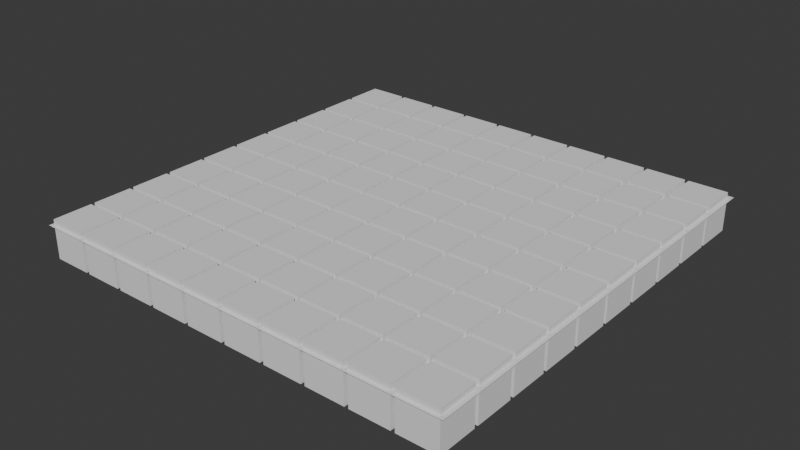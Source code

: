 # Source: tutorial_ground_1.blend  (saved by Blender 4.4.30; exported with 4.5.12 LTS)
import bpy
from mathutils import Matrix  # noqa: F401  (used for matrix-valued properties, if any)

bpy.ops.wm.read_factory_settings(use_empty=True)
scene = bpy.context.scene
scene.name = 'Scene'

# ---- collections
col_collection = bpy.data.collections.new('Collection'); scene.collection.children.link(col_collection)

# ---- world
world_world = bpy.data.worlds.new('World'); scene.world = world_world
world_world.use_nodes = True; world_world.node_tree.nodes.clear()
_N = world_world.node_tree.nodes; _L = world_world.node_tree.links
n0 = _N.new('ShaderNodeOutputWorld'); n0.name = 'World Output'; n0.location = (300, 300)
n1 = _N.new('ShaderNodeBackground'); n1.name = 'Background'; n1.location = (10, 300)
n1.inputs[0].default_value = (0.05088, 0.05088, 0.05088, 1.0)
_L.new(n1.outputs[0], n0.inputs[0])
n0.is_active_output = True
world_world.color = (0.05088, 0.05088, 0.05088)
world_world.sun_shadow_jitter_overblur = 0.0

# ---- meshes
me_x = bpy.data.meshes.new('平面')
me_x.from_pydata([(-10.0, -10.0, 0.0), (10.0, -10.0, 0.0), (-10.0, 10.0, 0.0), (10.0, 10.0, 0.0)], [], [(0, 1, 3, 2)])
_uv = me_x.uv_layers.new(name='UVマップ')
_uv.uv.foreach_set('vector', [0.0, 0.0, 1.0, 0.0, 1.0, 1.0, 0.0, 1.0])
me_x.update()
me_x_1 = bpy.data.meshes.new('立方体')
me_x_1.from_pydata([(-9.847, -9.847, -1.547), (-9.847, -9.847, 0.2552), (-9.847, -8.045, -1.547), (-9.847, -8.045, 0.2552), (-8.045, -9.847, -1.547), (-8.045, -9.847, 0.2552), (-8.045, -8.045, -1.547), (-8.045, -8.045, 0.2552), (-7.865, -9.847, -1.547), (-7.865, -9.847, 0.2552), (-7.865, -8.045, -1.547), (-7.865, -8.045, 0.2552), (-6.063, -9.847, -1.547), (-6.063, -9.847, 0.2552), (-6.063, -8.045, -1.547), (-6.063, -8.045, 0.2552), (-5.883, -9.847, -1.547), (-5.883, -9.847, 0.2552), (-5.883, -8.045, -1.547), (-5.883, -8.045, 0.2552), (-4.081, -9.847, -1.547), (-4.081, -9.847, 0.2552), (-4.081, -8.045, -1.547), (-4.081, -8.045, 0.2552), (-3.901, -9.847, -1.547), (-3.901, -9.847, 0.2552), (-3.901, -8.045, -1.547), (-3.901, -8.045, 0.2552), (-2.099, -9.847, -1.547), (-2.099, -9.847, 0.2552), (-2.099, -8.045, -1.547), (-2.099, -8.045, 0.2552), (-1.918, -9.847, -1.547), (-1.918, -9.847, 0.2552), (-1.918, -8.045, -1.547), (-1.918, -8.045, 0.2552), (-0.1167, -9.847, -1.547), (-0.1167, -9.847, 0.2552), (-0.1167, -8.045, -1.547), (-0.1167, -8.045, 0.2552), (0.06352, -9.847, -1.547), (0.06352, -9.847, 0.2552), (0.06352, -8.045, -1.547), (0.06352, -8.045, 0.2552), (1.865, -9.847, -1.547), (1.865, -9.847, 0.2552), (1.865, -8.045, -1.547), (1.865, -8.045, 0.2552), (2.046, -9.847, -1.547), (2.046, -9.847, 0.2552), (2.046, -8.045, -1.547), (2.046, -8.045, 0.2552), (3.847, -9.847, -1.547), (3.847, -9.847, 0.2552), (3.847, -8.045, -1.547), (3.847, -8.045, 0.2552), (4.028, -9.847, -1.547), (4.028, -9.847, 0.2552), (4.028, -8.045, -1.547), (4.028, -8.045, 0.2552), (5.829, -9.847, -1.547), (5.829, -9.847, 0.2552), (5.829, -8.045, -1.547), (5.829, -8.045, 0.2552), (6.01, -9.847, -1.547), (6.01, -9.847, 0.2552), (6.01, -8.045, -1.547), (6.01, -8.045, 0.2552), (7.811, -9.847, -1.547), (7.811, -9.847, 0.2552), (7.811, -8.045, -1.547), (7.811, -8.045, 0.2552), (7.992, -9.847, -1.547), (7.992, -9.847, 0.2552), (7.992, -8.045, -1.547), (7.992, -8.045, 0.2552), (9.793, -9.847, -1.547), (9.793, -9.847, 0.2552), (9.793, -8.045, -1.547), (9.793, -8.045, 0.2552), (-9.847, -7.865, -1.547), (-9.847, -7.865, 0.2552), (-9.847, -6.063, -1.547), (-9.847, -6.063, 0.2552), (-8.045, -7.865, -1.547), (-8.045, -7.865, 0.2552), (-8.045, -6.063, -1.547), (-8.045, -6.063, 0.2552), (-7.865, -7.865, -1.547), (-7.865, -7.865, 0.2552), (-7.865, -6.063, -1.547), (-7.865, -6.063, 0.2552), (-6.063, -7.865, -1.547), (-6.063, -7.865, 0.2552), (-6.063, -6.063, -1.547), (-6.063, -6.063, 0.2552), (-5.883, -7.865, -1.547), (-5.883, -7.865, 0.2552), (-5.883, -6.063, -1.547), (-5.883, -6.063, 0.2552), (-4.081, -7.865, -1.547), (-4.081, -7.865, 0.2552), (-4.081, -6.063, -1.547), (-4.081, -6.063, 0.2552), (-3.901, -7.865, -1.547), (-3.901, -7.865, 0.2552), (-3.901, -6.063, -1.547), (-3.901, -6.063, 0.2552), (-2.099, -7.865, -1.547), (-2.099, -7.865, 0.2552), (-2.099, -6.063, -1.547), (-2.099, -6.063, 0.2552), (-1.918, -7.865, -1.547), (-1.918, -7.865, 0.2552), (-1.918, -6.063, -1.547), (-1.918, -6.063, 0.2552), (-0.1167, -7.865, -1.547), (-0.1167, -7.865, 0.2552), (-0.1167, -6.063, -1.547), (-0.1167, -6.063, 0.2552), (0.06352, -7.865, -1.547), (0.06352, -7.865, 0.2552), (0.06352, -6.063, -1.547), (0.06352, -6.063, 0.2552), (1.865, -7.865, -1.547), (1.865, -7.865, 0.2552), (1.865, -6.063, -1.547), (1.865, -6.063, 0.2552), (2.046, -7.865, -1.547), (2.046, -7.865, 0.2552), (2.046, -6.063, -1.547), (2.046, -6.063, 0.2552), (3.847, -7.865, -1.547), (3.847, -7.865, 0.2552), (3.847, -6.063, -1.547), (3.847, -6.063, 0.2552), (4.028, -7.865, -1.547), (4.028, -7.865, 0.2552), (4.028, -6.063, -1.547), (4.028, -6.063, 0.2552), (5.829, -7.865, -1.547), (5.829, -7.865, 0.2552), (5.829, -6.063, -1.547), (5.829, -6.063, 0.2552), (6.01, -7.865, -1.547), (6.01, -7.865, 0.2552), (6.01, -6.063, -1.547), (6.01, -6.063, 0.2552), (7.811, -7.865, -1.547), (7.811, -7.865, 0.2552), (7.811, -6.063, -1.547), (7.811, -6.063, 0.2552), (7.992, -7.865, -1.547), (7.992, -7.865, 0.2552), (7.992, -6.063, -1.547), (7.992, -6.063, 0.2552), (9.793, -7.865, -1.547), (9.793, -7.865, 0.2552), (9.793, -6.063, -1.547), (9.793, -6.063, 0.2552), (-9.847, -5.883, -1.547), (-9.847, -5.883, 0.2552), (-9.847, -4.081, -1.547), (-9.847, -4.081, 0.2552), (-8.045, -5.883, -1.547), (-8.045, -5.883, 0.2552), (-8.045, -4.081, -1.547), (-8.045, -4.081, 0.2552), (-7.865, -5.883, -1.547), (-7.865, -5.883, 0.2552), (-7.865, -4.081, -1.547), (-7.865, -4.081, 0.2552), (-6.063, -5.883, -1.547), (-6.063, -5.883, 0.2552), (-6.063, -4.081, -1.547), (-6.063, -4.081, 0.2552), (-5.883, -5.883, -1.547), (-5.883, -5.883, 0.2552), (-5.883, -4.081, -1.547), (-5.883, -4.081, 0.2552), (-4.081, -5.883, -1.547), (-4.081, -5.883, 0.2552), (-4.081, -4.081, -1.547), (-4.081, -4.081, 0.2552), (-3.901, -5.883, -1.547), (-3.901, -5.883, 0.2552), (-3.901, -4.081, -1.547), (-3.901, -4.081, 0.2552), (-2.099, -5.883, -1.547), (-2.099, -5.883, 0.2552), (-2.099, -4.081, -1.547), (-2.099, -4.081, 0.2552), (-1.918, -5.883, -1.547), (-1.918, -5.883, 0.2552), (-1.918, -4.081, -1.547), (-1.918, -4.081, 0.2552), (-0.1167, -5.883, -1.547), (-0.1167, -5.883, 0.2552), (-0.1167, -4.081, -1.547), (-0.1167, -4.081, 0.2552), (0.06352, -5.883, -1.547), (0.06352, -5.883, 0.2552), (0.06352, -4.081, -1.547), (0.06352, -4.081, 0.2552), (1.865, -5.883, -1.547), (1.865, -5.883, 0.2552), (1.865, -4.081, -1.547), (1.865, -4.081, 0.2552), (2.046, -5.883, -1.547), (2.046, -5.883, 0.2552), (2.046, -4.081, -1.547), (2.046, -4.081, 0.2552), (3.847, -5.883, -1.547), (3.847, -5.883, 0.2552), (3.847, -4.081, -1.547), (3.847, -4.081, 0.2552), (4.028, -5.883, -1.547), (4.028, -5.883, 0.2552), (4.028, -4.081, -1.547), (4.028, -4.081, 0.2552), (5.829, -5.883, -1.547), (5.829, -5.883, 0.2552), (5.829, -4.081, -1.547), (5.829, -4.081, 0.2552), (6.01, -5.883, -1.547), (6.01, -5.883, 0.2552), (6.01, -4.081, -1.547), (6.01, -4.081, 0.2552), (7.811, -5.883, -1.547), (7.811, -5.883, 0.2552), (7.811, -4.081, -1.547), (7.811, -4.081, 0.2552), (7.992, -5.883, -1.547), (7.992, -5.883, 0.2552), (7.992, -4.081, -1.547), (7.992, -4.081, 0.2552), (9.793, -5.883, -1.547), (9.793, -5.883, 0.2552), (9.793, -4.081, -1.547), (9.793, -4.081, 0.2552), (-9.847, -3.901, -1.547), (-9.847, -3.901, 0.2552), (-9.847, -2.099, -1.547), (-9.847, -2.099, 0.2552), (-8.045, -3.901, -1.547), (-8.045, -3.901, 0.2552), (-8.045, -2.099, -1.547), (-8.045, -2.099, 0.2552), (-7.865, -3.901, -1.547), (-7.865, -3.901, 0.2552), (-7.865, -2.099, -1.547), (-7.865, -2.099, 0.2552), (-6.063, -3.901, -1.547), (-6.063, -3.901, 0.2552), (-6.063, -2.099, -1.547), (-6.063, -2.099, 0.2552), (-5.883, -3.901, -1.547), (-5.883, -3.901, 0.2552), (-5.883, -2.099, -1.547), (-5.883, -2.099, 0.2552), (-4.081, -3.901, -1.547), (-4.081, -3.901, 0.2552), (-4.081, -2.099, -1.547), (-4.081, -2.099, 0.2552), (-3.901, -3.901, -1.547), (-3.901, -3.901, 0.2552), (-3.901, -2.099, -1.547), (-3.901, -2.099, 0.2552), (-2.099, -3.901, -1.547), (-2.099, -3.901, 0.2552), (-2.099, -2.099, -1.547), (-2.099, -2.099, 0.2552), (-1.918, -3.901, -1.547), (-1.918, -3.901, 0.2552), (-1.918, -2.099, -1.547), (-1.918, -2.099, 0.2552), (-0.1167, -3.901, -1.547), (-0.1167, -3.901, 0.2552), (-0.1167, -2.099, -1.547), (-0.1167, -2.099, 0.2552), (0.06352, -3.901, -1.547), (0.06352, -3.901, 0.2552), (0.06352, -2.099, -1.547), (0.06352, -2.099, 0.2552), (1.865, -3.901, -1.547), (1.865, -3.901, 0.2552), (1.865, -2.099, -1.547), (1.865, -2.099, 0.2552), (2.046, -3.901, -1.547), (2.046, -3.901, 0.2552), (2.046, -2.099, -1.547), (2.046, -2.099, 0.2552), (3.847, -3.901, -1.547), (3.847, -3.901, 0.2552), (3.847, -2.099, -1.547), (3.847, -2.099, 0.2552), (4.028, -3.901, -1.547), (4.028, -3.901, 0.2552), (4.028, -2.099, -1.547), (4.028, -2.099, 0.2552), (5.829, -3.901, -1.547), (5.829, -3.901, 0.2552), (5.829, -2.099, -1.547), (5.829, -2.099, 0.2552), (6.01, -3.901, -1.547), (6.01, -3.901, 0.2552), (6.01, -2.099, -1.547), (6.01, -2.099, 0.2552), (7.811, -3.901, -1.547), (7.811, -3.901, 0.2552), (7.811, -2.099, -1.547), (7.811, -2.099, 0.2552), (7.992, -3.901, -1.547), (7.992, -3.901, 0.2552), (7.992, -2.099, -1.547), (7.992, -2.099, 0.2552), (9.793, -3.901, -1.547), (9.793, -3.901, 0.2552), (9.793, -2.099, -1.547), (9.793, -2.099, 0.2552), (-9.847, -1.918, -1.547), (-9.847, -1.918, 0.2552), (-9.847, -0.1167, -1.547), (-9.847, -0.1167, 0.2552), (-8.045, -1.918, -1.547), (-8.045, -1.918, 0.2552), (-8.045, -0.1167, -1.547), (-8.045, -0.1167, 0.2552), (-7.865, -1.918, -1.547), (-7.865, -1.918, 0.2552), (-7.865, -0.1167, -1.547), (-7.865, -0.1167, 0.2552), (-6.063, -1.918, -1.547), (-6.063, -1.918, 0.2552), (-6.063, -0.1167, -1.547), (-6.063, -0.1167, 0.2552), (-5.883, -1.918, -1.547), (-5.883, -1.918, 0.2552), (-5.883, -0.1167, -1.547), (-5.883, -0.1167, 0.2552), (-4.081, -1.918, -1.547), (-4.081, -1.918, 0.2552), (-4.081, -0.1167, -1.547), (-4.081, -0.1167, 0.2552), (-3.901, -1.918, -1.547), (-3.901, -1.918, 0.2552), (-3.901, -0.1167, -1.547), (-3.901, -0.1167, 0.2552), (-2.099, -1.918, -1.547), (-2.099, -1.918, 0.2552), (-2.099, -0.1167, -1.547), (-2.099, -0.1167, 0.2552), (-1.918, -1.918, -1.547), (-1.918, -1.918, 0.2552), (-1.918, -0.1167, -1.547), (-1.918, -0.1167, 0.2552), (-0.1167, -1.918, -1.547), (-0.1167, -1.918, 0.2552), (-0.1167, -0.1167, -1.547), (-0.1167, -0.1167, 0.2552), (0.06352, -1.918, -1.547), (0.06352, -1.918, 0.2552), (0.06352, -0.1167, -1.547), (0.06352, -0.1167, 0.2552), (1.865, -1.918, -1.547), (1.865, -1.918, 0.2552), (1.865, -0.1167, -1.547), (1.865, -0.1167, 0.2552), (2.046, -1.918, -1.547), (2.046, -1.918, 0.2552), (2.046, -0.1167, -1.547), (2.046, -0.1167, 0.2552), (3.847, -1.918, -1.547), (3.847, -1.918, 0.2552), (3.847, -0.1167, -1.547), (3.847, -0.1167, 0.2552), (4.028, -1.918, -1.547), (4.028, -1.918, 0.2552), (4.028, -0.1167, -1.547), (4.028, -0.1167, 0.2552), (5.829, -1.918, -1.547), (5.829, -1.918, 0.2552), (5.829, -0.1167, -1.547), (5.829, -0.1167, 0.2552), (6.01, -1.918, -1.547), (6.01, -1.918, 0.2552), (6.01, -0.1167, -1.547), (6.01, -0.1167, 0.2552), (7.811, -1.918, -1.547), (7.811, -1.918, 0.2552), (7.811, -0.1167, -1.547), (7.811, -0.1167, 0.2552), (7.992, -1.918, -1.547), (7.992, -1.918, 0.2552), (7.992, -0.1167, -1.547), (7.992, -0.1167, 0.2552), (9.793, -1.918, -1.547), (9.793, -1.918, 0.2552), (9.793, -0.1167, -1.547), (9.793, -0.1167, 0.2552), (-9.847, 0.06352, -1.547), (-9.847, 0.06352, 0.2552), (-9.847, 1.865, -1.547), (-9.847, 1.865, 0.2552), (-8.045, 0.06352, -1.547), (-8.045, 0.06352, 0.2552), (-8.045, 1.865, -1.547), (-8.045, 1.865, 0.2552), (-7.865, 0.06352, -1.547), (-7.865, 0.06352, 0.2552), (-7.865, 1.865, -1.547), (-7.865, 1.865, 0.2552), (-6.063, 0.06352, -1.547), (-6.063, 0.06352, 0.2552), (-6.063, 1.865, -1.547), (-6.063, 1.865, 0.2552), (-5.883, 0.06352, -1.547), (-5.883, 0.06352, 0.2552), (-5.883, 1.865, -1.547), (-5.883, 1.865, 0.2552), (-4.081, 0.06352, -1.547), (-4.081, 0.06352, 0.2552), (-4.081, 1.865, -1.547), (-4.081, 1.865, 0.2552), (-3.901, 0.06352, -1.547), (-3.901, 0.06352, 0.2552), (-3.901, 1.865, -1.547), (-3.901, 1.865, 0.2552), (-2.099, 0.06352, -1.547), (-2.099, 0.06352, 0.2552), (-2.099, 1.865, -1.547), (-2.099, 1.865, 0.2552), (-1.918, 0.06352, -1.547), (-1.918, 0.06352, 0.2552), (-1.918, 1.865, -1.547), (-1.918, 1.865, 0.2552), (-0.1167, 0.06352, -1.547), (-0.1167, 0.06352, 0.2552), (-0.1167, 1.865, -1.547), (-0.1167, 1.865, 0.2552), (0.06352, 0.06352, -1.547), (0.06352, 0.06352, 0.2552), (0.06352, 1.865, -1.547), (0.06352, 1.865, 0.2552), (1.865, 0.06352, -1.547), (1.865, 0.06352, 0.2552), (1.865, 1.865, -1.547), (1.865, 1.865, 0.2552), (2.046, 0.06352, -1.547), (2.046, 0.06352, 0.2552), (2.046, 1.865, -1.547), (2.046, 1.865, 0.2552), (3.847, 0.06352, -1.547), (3.847, 0.06352, 0.2552), (3.847, 1.865, -1.547), (3.847, 1.865, 0.2552), (4.028, 0.06352, -1.547), (4.028, 0.06352, 0.2552), (4.028, 1.865, -1.547), (4.028, 1.865, 0.2552), (5.829, 0.06352, -1.547), (5.829, 0.06352, 0.2552), (5.829, 1.865, -1.547), (5.829, 1.865, 0.2552), (6.01, 0.06352, -1.547), (6.01, 0.06352, 0.2552), (6.01, 1.865, -1.547), (6.01, 1.865, 0.2552), (7.811, 0.06352, -1.547), (7.811, 0.06352, 0.2552), (7.811, 1.865, -1.547), (7.811, 1.865, 0.2552), (7.992, 0.06352, -1.547), (7.992, 0.06352, 0.2552), (7.992, 1.865, -1.547), (7.992, 1.865, 0.2552), (9.793, 0.06352, -1.547), (9.793, 0.06352, 0.2552), (9.793, 1.865, -1.547), (9.793, 1.865, 0.2552), (-9.847, 2.046, -1.547), (-9.847, 2.046, 0.2552), (-9.847, 3.847, -1.547), (-9.847, 3.847, 0.2552), (-8.045, 2.046, -1.547), (-8.045, 2.046, 0.2552), (-8.045, 3.847, -1.547), (-8.045, 3.847, 0.2552), (-7.865, 2.046, -1.547), (-7.865, 2.046, 0.2552), (-7.865, 3.847, -1.547), (-7.865, 3.847, 0.2552), (-6.063, 2.046, -1.547), (-6.063, 2.046, 0.2552), (-6.063, 3.847, -1.547), (-6.063, 3.847, 0.2552), (-5.883, 2.046, -1.547), (-5.883, 2.046, 0.2552), (-5.883, 3.847, -1.547), (-5.883, 3.847, 0.2552), (-4.081, 2.046, -1.547), (-4.081, 2.046, 0.2552), (-4.081, 3.847, -1.547), (-4.081, 3.847, 0.2552), (-3.901, 2.046, -1.547), (-3.901, 2.046, 0.2552), (-3.901, 3.847, -1.547), (-3.901, 3.847, 0.2552), (-2.099, 2.046, -1.547), (-2.099, 2.046, 0.2552), (-2.099, 3.847, -1.547), (-2.099, 3.847, 0.2552), (-1.918, 2.046, -1.547), (-1.918, 2.046, 0.2552), (-1.918, 3.847, -1.547), (-1.918, 3.847, 0.2552), (-0.1167, 2.046, -1.547), (-0.1167, 2.046, 0.2552), (-0.1167, 3.847, -1.547), (-0.1167, 3.847, 0.2552), (0.06352, 2.046, -1.547), (0.06352, 2.046, 0.2552), (0.06352, 3.847, -1.547), (0.06352, 3.847, 0.2552), (1.865, 2.046, -1.547), (1.865, 2.046, 0.2552), (1.865, 3.847, -1.547), (1.865, 3.847, 0.2552), (2.046, 2.046, -1.547), (2.046, 2.046, 0.2552), (2.046, 3.847, -1.547), (2.046, 3.847, 0.2552), (3.847, 2.046, -1.547), (3.847, 2.046, 0.2552), (3.847, 3.847, -1.547), (3.847, 3.847, 0.2552), (4.028, 2.046, -1.547), (4.028, 2.046, 0.2552), (4.028, 3.847, -1.547), (4.028, 3.847, 0.2552), (5.829, 2.046, -1.547), (5.829, 2.046, 0.2552), (5.829, 3.847, -1.547), (5.829, 3.847, 0.2552), (6.01, 2.046, -1.547), (6.01, 2.046, 0.2552), (6.01, 3.847, -1.547), (6.01, 3.847, 0.2552), (7.811, 2.046, -1.547), (7.811, 2.046, 0.2552), (7.811, 3.847, -1.547), (7.811, 3.847, 0.2552), (7.992, 2.046, -1.547), (7.992, 2.046, 0.2552), (7.992, 3.847, -1.547), (7.992, 3.847, 0.2552), (9.793, 2.046, -1.547), (9.793, 2.046, 0.2552), (9.793, 3.847, -1.547), (9.793, 3.847, 0.2552), (-9.847, 4.028, -1.547), (-9.847, 4.028, 0.2552), (-9.847, 5.829, -1.547), (-9.847, 5.829, 0.2552), (-8.045, 4.028, -1.547), (-8.045, 4.028, 0.2552), (-8.045, 5.829, -1.547), (-8.045, 5.829, 0.2552), (-7.865, 4.028, -1.547), (-7.865, 4.028, 0.2552), (-7.865, 5.829, -1.547), (-7.865, 5.829, 0.2552), (-6.063, 4.028, -1.547), (-6.063, 4.028, 0.2552), (-6.063, 5.829, -1.547), (-6.063, 5.829, 0.2552), (-5.883, 4.028, -1.547), (-5.883, 4.028, 0.2552), (-5.883, 5.829, -1.547), (-5.883, 5.829, 0.2552), (-4.081, 4.028, -1.547), (-4.081, 4.028, 0.2552), (-4.081, 5.829, -1.547), (-4.081, 5.829, 0.2552), (-3.901, 4.028, -1.547), (-3.901, 4.028, 0.2552), (-3.901, 5.829, -1.547), (-3.901, 5.829, 0.2552), (-2.099, 4.028, -1.547), (-2.099, 4.028, 0.2552), (-2.099, 5.829, -1.547), (-2.099, 5.829, 0.2552), (-1.918, 4.028, -1.547), (-1.918, 4.028, 0.2552), (-1.918, 5.829, -1.547), (-1.918, 5.829, 0.2552), (-0.1167, 4.028, -1.547), (-0.1167, 4.028, 0.2552), (-0.1167, 5.829, -1.547), (-0.1167, 5.829, 0.2552), (0.06352, 4.028, -1.547), (0.06352, 4.028, 0.2552), (0.06352, 5.829, -1.547), (0.06352, 5.829, 0.2552), (1.865, 4.028, -1.547), (1.865, 4.028, 0.2552), (1.865, 5.829, -1.547), (1.865, 5.829, 0.2552), (2.046, 4.028, -1.547), (2.046, 4.028, 0.2552), (2.046, 5.829, -1.547), (2.046, 5.829, 0.2552), (3.847, 4.028, -1.547), (3.847, 4.028, 0.2552), (3.847, 5.829, -1.547), (3.847, 5.829, 0.2552), (4.028, 4.028, -1.547), (4.028, 4.028, 0.2552), (4.028, 5.829, -1.547), (4.028, 5.829, 0.2552), (5.829, 4.028, -1.547), (5.829, 4.028, 0.2552), (5.829, 5.829, -1.547), (5.829, 5.829, 0.2552), (6.01, 4.028, -1.547), (6.01, 4.028, 0.2552), (6.01, 5.829, -1.547), (6.01, 5.829, 0.2552), (7.811, 4.028, -1.547), (7.811, 4.028, 0.2552), (7.811, 5.829, -1.547), (7.811, 5.829, 0.2552), (7.992, 4.028, -1.547), (7.992, 4.028, 0.2552), (7.992, 5.829, -1.547), (7.992, 5.829, 0.2552), (9.793, 4.028, -1.547), (9.793, 4.028, 0.2552), (9.793, 5.829, -1.547), (9.793, 5.829, 0.2552), (-9.847, 6.01, -1.547), (-9.847, 6.01, 0.2552), (-9.847, 7.811, -1.547), (-9.847, 7.811, 0.2552), (-8.045, 6.01, -1.547), (-8.045, 6.01, 0.2552), (-8.045, 7.811, -1.547), (-8.045, 7.811, 0.2552), (-7.865, 6.01, -1.547), (-7.865, 6.01, 0.2552), (-7.865, 7.811, -1.547), (-7.865, 7.811, 0.2552), (-6.063, 6.01, -1.547), (-6.063, 6.01, 0.2552), (-6.063, 7.811, -1.547), (-6.063, 7.811, 0.2552), (-5.883, 6.01, -1.547), (-5.883, 6.01, 0.2552), (-5.883, 7.811, -1.547), (-5.883, 7.811, 0.2552), (-4.081, 6.01, -1.547), (-4.081, 6.01, 0.2552), (-4.081, 7.811, -1.547), (-4.081, 7.811, 0.2552), (-3.901, 6.01, -1.547), (-3.901, 6.01, 0.2552), (-3.901, 7.811, -1.547), (-3.901, 7.811, 0.2552), (-2.099, 6.01, -1.547), (-2.099, 6.01, 0.2552), (-2.099, 7.811, -1.547), (-2.099, 7.811, 0.2552), (-1.918, 6.01, -1.547), (-1.918, 6.01, 0.2552), (-1.918, 7.811, -1.547), (-1.918, 7.811, 0.2552), (-0.1167, 6.01, -1.547), (-0.1167, 6.01, 0.2552), (-0.1167, 7.811, -1.547), (-0.1167, 7.811, 0.2552), (0.06352, 6.01, -1.547), (0.06352, 6.01, 0.2552), (0.06352, 7.811, -1.547), (0.06352, 7.811, 0.2552), (1.865, 6.01, -1.547), (1.865, 6.01, 0.2552), (1.865, 7.811, -1.547), (1.865, 7.811, 0.2552), (2.046, 6.01, -1.547), (2.046, 6.01, 0.2552), (2.046, 7.811, -1.547), (2.046, 7.811, 0.2552), (3.847, 6.01, -1.547), (3.847, 6.01, 0.2552), (3.847, 7.811, -1.547), (3.847, 7.811, 0.2552), (4.028, 6.01, -1.547), (4.028, 6.01, 0.2552), (4.028, 7.811, -1.547), (4.028, 7.811, 0.2552), (5.829, 6.01, -1.547), (5.829, 6.01, 0.2552), (5.829, 7.811, -1.547), (5.829, 7.811, 0.2552), (6.01, 6.01, -1.547), (6.01, 6.01, 0.2552), (6.01, 7.811, -1.547), (6.01, 7.811, 0.2552), (7.811, 6.01, -1.547), (7.811, 6.01, 0.2552), (7.811, 7.811, -1.547), (7.811, 7.811, 0.2552), (7.992, 6.01, -1.547), (7.992, 6.01, 0.2552), (7.992, 7.811, -1.547), (7.992, 7.811, 0.2552), (9.793, 6.01, -1.547), (9.793, 6.01, 0.2552), (9.793, 7.811, -1.547), (9.793, 7.811, 0.2552), (-9.847, 7.992, -1.547), (-9.847, 7.992, 0.2552), (-9.847, 9.793, -1.547), (-9.847, 9.793, 0.2552), (-8.045, 7.992, -1.547), (-8.045, 7.992, 0.2552), (-8.045, 9.793, -1.547), (-8.045, 9.793, 0.2552), (-7.865, 7.992, -1.547), (-7.865, 7.992, 0.2552), (-7.865, 9.793, -1.547), (-7.865, 9.793, 0.2552), (-6.063, 7.992, -1.547), (-6.063, 7.992, 0.2552), (-6.063, 9.793, -1.547), (-6.063, 9.793, 0.2552), (-5.883, 7.992, -1.547), (-5.883, 7.992, 0.2552), (-5.883, 9.793, -1.547), (-5.883, 9.793, 0.2552), (-4.081, 7.992, -1.547), (-4.081, 7.992, 0.2552), (-4.081, 9.793, -1.547), (-4.081, 9.793, 0.2552), (-3.901, 7.992, -1.547), (-3.901, 7.992, 0.2552), (-3.901, 9.793, -1.547), (-3.901, 9.793, 0.2552), (-2.099, 7.992, -1.547), (-2.099, 7.992, 0.2552), (-2.099, 9.793, -1.547), (-2.099, 9.793, 0.2552), (-1.918, 7.992, -1.547), (-1.918, 7.992, 0.2552), (-1.918, 9.793, -1.547), (-1.918, 9.793, 0.2552), (-0.1167, 7.992, -1.547), (-0.1167, 7.992, 0.2552), (-0.1167, 9.793, -1.547), (-0.1167, 9.793, 0.2552), (0.06352, 7.992, -1.547), (0.06352, 7.992, 0.2552), (0.06352, 9.793, -1.547), (0.06352, 9.793, 0.2552), (1.865, 7.992, -1.547), (1.865, 7.992, 0.2552), (1.865, 9.793, -1.547), (1.865, 9.793, 0.2552), (2.046, 7.992, -1.547), (2.046, 7.992, 0.2552), (2.046, 9.793, -1.547), (2.046, 9.793, 0.2552), (3.847, 7.992, -1.547), (3.847, 7.992, 0.2552), (3.847, 9.793, -1.547), (3.847, 9.793, 0.2552), (4.028, 7.992, -1.547), (4.028, 7.992, 0.2552), (4.028, 9.793, -1.547), (4.028, 9.793, 0.2552), (5.829, 7.992, -1.547), (5.829, 7.992, 0.2552), (5.829, 9.793, -1.547), (5.829, 9.793, 0.2552), (6.01, 7.992, -1.547), (6.01, 7.992, 0.2552), (6.01, 9.793, -1.547), (6.01, 9.793, 0.2552), (7.811, 7.992, -1.547), (7.811, 7.992, 0.2552), (7.811, 9.793, -1.547), (7.811, 9.793, 0.2552), (7.992, 7.992, -1.547), (7.992, 7.992, 0.2552), (7.992, 9.793, -1.547), (7.992, 9.793, 0.2552), (9.793, 7.992, -1.547), (9.793, 7.992, 0.2552), (9.793, 9.793, -1.547), (9.793, 9.793, 0.2552)], [], [(0, 1, 3, 2), (2, 3, 7, 6), (6, 7, 5, 4), (4, 5, 1, 0), (7, 3, 1, 5), (8, 9, 11, 10), (10, 11, 15, 14), (14, 15, 13, 12), (12, 13, 9, 8), (15, 11, 9, 13), (16, 17, 19, 18), (18, 19, 23, 22), (22, 23, 21, 20), (20, 21, 17, 16), (23, 19, 17, 21), (24, 25, 27, 26), (26, 27, 31, 30), (30, 31, 29, 28), (28, 29, 25, 24), (31, 27, 25, 29), (32, 33, 35, 34), (34, 35, 39, 38), (38, 39, 37, 36), (36, 37, 33, 32), (39, 35, 33, 37), (40, 41, 43, 42), (42, 43, 47, 46), (46, 47, 45, 44), (44, 45, 41, 40), (47, 43, 41, 45), (48, 49, 51, 50), (50, 51, 55, 54), (54, 55, 53, 52), (52, 53, 49, 48), (55, 51, 49, 53), (56, 57, 59, 58), (58, 59, 63, 62), (62, 63, 61, 60), (60, 61, 57, 56), (63, 59, 57, 61), (64, 65, 67, 66), (66, 67, 71, 70), (70, 71, 69, 68), (68, 69, 65, 64), (71, 67, 65, 69), (72, 73, 75, 74), (74, 75, 79, 78), (78, 79, 77, 76), (76, 77, 73, 72), (79, 75, 73, 77), (80, 81, 83, 82), (82, 83, 87, 86), (86, 87, 85, 84), (84, 85, 81, 80), (87, 83, 81, 85), (88, 89, 91, 90), (90, 91, 95, 94), (94, 95, 93, 92), (92, 93, 89, 88), (95, 91, 89, 93), (96, 97, 99, 98), (98, 99, 103, 102), (102, 103, 101, 100), (100, 101, 97, 96), (103, 99, 97, 101), (104, 105, 107, 106), (106, 107, 111, 110), (110, 111, 109, 108), (108, 109, 105, 104), (111, 107, 105, 109), (112, 113, 115, 114), (114, 115, 119, 118), (118, 119, 117, 116), (116, 117, 113, 112), (119, 115, 113, 117), (120, 121, 123, 122), (122, 123, 127, 126), (126, 127, 125, 124), (124, 125, 121, 120), (127, 123, 121, 125), (128, 129, 131, 130), (130, 131, 135, 134), (134, 135, 133, 132), (132, 133, 129, 128), (135, 131, 129, 133), (136, 137, 139, 138), (138, 139, 143, 142), (142, 143, 141, 140), (140, 141, 137, 136), (143, 139, 137, 141), (144, 145, 147, 146), (146, 147, 151, 150), (150, 151, 149, 148), (148, 149, 145, 144), (151, 147, 145, 149), (152, 153, 155, 154), (154, 155, 159, 158), (158, 159, 157, 156), (156, 157, 153, 152), (159, 155, 153, 157), (160, 161, 163, 162), (162, 163, 167, 166), (166, 167, 165, 164), (164, 165, 161, 160), (167, 163, 161, 165), (168, 169, 171, 170), (170, 171, 175, 174), (174, 175, 173, 172), (172, 173, 169, 168), (175, 171, 169, 173), (176, 177, 179, 178), (178, 179, 183, 182), (182, 183, 181, 180), (180, 181, 177, 176), (183, 179, 177, 181), (184, 185, 187, 186), (186, 187, 191, 190), (190, 191, 189, 188), (188, 189, 185, 184), (191, 187, 185, 189), (192, 193, 195, 194), (194, 195, 199, 198), (198, 199, 197, 196), (196, 197, 193, 192), (199, 195, 193, 197), (200, 201, 203, 202), (202, 203, 207, 206), (206, 207, 205, 204), (204, 205, 201, 200), (207, 203, 201, 205), (208, 209, 211, 210), (210, 211, 215, 214), (214, 215, 213, 212), (212, 213, 209, 208), (215, 211, 209, 213), (216, 217, 219, 218), (218, 219, 223, 222), (222, 223, 221, 220), (220, 221, 217, 216), (223, 219, 217, 221), (224, 225, 227, 226), (226, 227, 231, 230), (230, 231, 229, 228), (228, 229, 225, 224), (231, 227, 225, 229), (232, 233, 235, 234), (234, 235, 239, 238), (238, 239, 237, 236), (236, 237, 233, 232), (239, 235, 233, 237), (240, 241, 243, 242), (242, 243, 247, 246), (246, 247, 245, 244), (244, 245, 241, 240), (247, 243, 241, 245), (248, 249, 251, 250), (250, 251, 255, 254), (254, 255, 253, 252), (252, 253, 249, 248), (255, 251, 249, 253), (256, 257, 259, 258), (258, 259, 263, 262), (262, 263, 261, 260), (260, 261, 257, 256), (263, 259, 257, 261), (264, 265, 267, 266), (266, 267, 271, 270), (270, 271, 269, 268), (268, 269, 265, 264), (271, 267, 265, 269), (272, 273, 275, 274), (274, 275, 279, 278), (278, 279, 277, 276), (276, 277, 273, 272), (279, 275, 273, 277), (280, 281, 283, 282), (282, 283, 287, 286), (286, 287, 285, 284), (284, 285, 281, 280), (287, 283, 281, 285), (288, 289, 291, 290), (290, 291, 295, 294), (294, 295, 293, 292), (292, 293, 289, 288), (295, 291, 289, 293), (296, 297, 299, 298), (298, 299, 303, 302), (302, 303, 301, 300), (300, 301, 297, 296), (303, 299, 297, 301), (304, 305, 307, 306), (306, 307, 311, 310), (310, 311, 309, 308), (308, 309, 305, 304), (311, 307, 305, 309), (312, 313, 315, 314), (314, 315, 319, 318), (318, 319, 317, 316), (316, 317, 313, 312), (319, 315, 313, 317), (320, 321, 323, 322), (322, 323, 327, 326), (326, 327, 325, 324), (324, 325, 321, 320), (327, 323, 321, 325), (328, 329, 331, 330), (330, 331, 335, 334), (334, 335, 333, 332), (332, 333, 329, 328), (335, 331, 329, 333), (336, 337, 339, 338), (338, 339, 343, 342), (342, 343, 341, 340), (340, 341, 337, 336), (343, 339, 337, 341), (344, 345, 347, 346), (346, 347, 351, 350), (350, 351, 349, 348), (348, 349, 345, 344), (351, 347, 345, 349), (352, 353, 355, 354), (354, 355, 359, 358), (358, 359, 357, 356), (356, 357, 353, 352), (359, 355, 353, 357), (360, 361, 363, 362), (362, 363, 367, 366), (366, 367, 365, 364), (364, 365, 361, 360), (367, 363, 361, 365), (368, 369, 371, 370), (370, 371, 375, 374), (374, 375, 373, 372), (372, 373, 369, 368), (375, 371, 369, 373), (376, 377, 379, 378), (378, 379, 383, 382), (382, 383, 381, 380), (380, 381, 377, 376), (383, 379, 377, 381), (384, 385, 387, 386), (386, 387, 391, 390), (390, 391, 389, 388), (388, 389, 385, 384), (391, 387, 385, 389), (392, 393, 395, 394), (394, 395, 399, 398), (398, 399, 397, 396), (396, 397, 393, 392), (399, 395, 393, 397), (400, 401, 403, 402), (402, 403, 407, 406), (406, 407, 405, 404), (404, 405, 401, 400), (407, 403, 401, 405), (408, 409, 411, 410), (410, 411, 415, 414), (414, 415, 413, 412), (412, 413, 409, 408), (415, 411, 409, 413), (416, 417, 419, 418), (418, 419, 423, 422), (422, 423, 421, 420), (420, 421, 417, 416), (423, 419, 417, 421), (424, 425, 427, 426), (426, 427, 431, 430), (430, 431, 429, 428), (428, 429, 425, 424), (431, 427, 425, 429), (432, 433, 435, 434), (434, 435, 439, 438), (438, 439, 437, 436), (436, 437, 433, 432), (439, 435, 433, 437), (440, 441, 443, 442), (442, 443, 447, 446), (446, 447, 445, 444), (444, 445, 441, 440), (447, 443, 441, 445), (448, 449, 451, 450), (450, 451, 455, 454), (454, 455, 453, 452), (452, 453, 449, 448), (455, 451, 449, 453), (456, 457, 459, 458), (458, 459, 463, 462), (462, 463, 461, 460), (460, 461, 457, 456), (463, 459, 457, 461), (464, 465, 467, 466), (466, 467, 471, 470), (470, 471, 469, 468), (468, 469, 465, 464), (471, 467, 465, 469), (472, 473, 475, 474), (474, 475, 479, 478), (478, 479, 477, 476), (476, 477, 473, 472), (479, 475, 473, 477), (480, 481, 483, 482), (482, 483, 487, 486), (486, 487, 485, 484), (484, 485, 481, 480), (487, 483, 481, 485), (488, 489, 491, 490), (490, 491, 495, 494), (494, 495, 493, 492), (492, 493, 489, 488), (495, 491, 489, 493), (496, 497, 499, 498), (498, 499, 503, 502), (502, 503, 501, 500), (500, 501, 497, 496), (503, 499, 497, 501), (504, 505, 507, 506), (506, 507, 511, 510), (510, 511, 509, 508), (508, 509, 505, 504), (511, 507, 505, 509), (512, 513, 515, 514), (514, 515, 519, 518), (518, 519, 517, 516), (516, 517, 513, 512), (519, 515, 513, 517), (520, 521, 523, 522), (522, 523, 527, 526), (526, 527, 525, 524), (524, 525, 521, 520), (527, 523, 521, 525), (528, 529, 531, 530), (530, 531, 535, 534), (534, 535, 533, 532), (532, 533, 529, 528), (535, 531, 529, 533), (536, 537, 539, 538), (538, 539, 543, 542), (542, 543, 541, 540), (540, 541, 537, 536), (543, 539, 537, 541), (544, 545, 547, 546), (546, 547, 551, 550), (550, 551, 549, 548), (548, 549, 545, 544), (551, 547, 545, 549), (552, 553, 555, 554), (554, 555, 559, 558), (558, 559, 557, 556), (556, 557, 553, 552), (559, 555, 553, 557), (560, 561, 563, 562), (562, 563, 567, 566), (566, 567, 565, 564), (564, 565, 561, 560), (567, 563, 561, 565), (568, 569, 571, 570), (570, 571, 575, 574), (574, 575, 573, 572), (572, 573, 569, 568), (575, 571, 569, 573), (576, 577, 579, 578), (578, 579, 583, 582), (582, 583, 581, 580), (580, 581, 577, 576), (583, 579, 577, 581), (584, 585, 587, 586), (586, 587, 591, 590), (590, 591, 589, 588), (588, 589, 585, 584), (591, 587, 585, 589), (592, 593, 595, 594), (594, 595, 599, 598), (598, 599, 597, 596), (596, 597, 593, 592), (599, 595, 593, 597), (600, 601, 603, 602), (602, 603, 607, 606), (606, 607, 605, 604), (604, 605, 601, 600), (607, 603, 601, 605), (608, 609, 611, 610), (610, 611, 615, 614), (614, 615, 613, 612), (612, 613, 609, 608), (615, 611, 609, 613), (616, 617, 619, 618), (618, 619, 623, 622), (622, 623, 621, 620), (620, 621, 617, 616), (623, 619, 617, 621), (624, 625, 627, 626), (626, 627, 631, 630), (630, 631, 629, 628), (628, 629, 625, 624), (631, 627, 625, 629), (632, 633, 635, 634), (634, 635, 639, 638), (638, 639, 637, 636), (636, 637, 633, 632), (639, 635, 633, 637), (640, 641, 643, 642), (642, 643, 647, 646), (646, 647, 645, 644), (644, 645, 641, 640), (647, 643, 641, 645), (648, 649, 651, 650), (650, 651, 655, 654), (654, 655, 653, 652), (652, 653, 649, 648), (655, 651, 649, 653), (656, 657, 659, 658), (658, 659, 663, 662), (662, 663, 661, 660), (660, 661, 657, 656), (663, 659, 657, 661), (664, 665, 667, 666), (666, 667, 671, 670), (670, 671, 669, 668), (668, 669, 665, 664), (671, 667, 665, 669), (672, 673, 675, 674), (674, 675, 679, 678), (678, 679, 677, 676), (676, 677, 673, 672), (679, 675, 673, 677), (680, 681, 683, 682), (682, 683, 687, 686), (686, 687, 685, 684), (684, 685, 681, 680), (687, 683, 681, 685), (688, 689, 691, 690), (690, 691, 695, 694), (694, 695, 693, 692), (692, 693, 689, 688), (695, 691, 689, 693), (696, 697, 699, 698), (698, 699, 703, 702), (702, 703, 701, 700), (700, 701, 697, 696), (703, 699, 697, 701), (704, 705, 707, 706), (706, 707, 711, 710), (710, 711, 709, 708), (708, 709, 705, 704), (711, 707, 705, 709), (712, 713, 715, 714), (714, 715, 719, 718), (718, 719, 717, 716), (716, 717, 713, 712), (719, 715, 713, 717), (720, 721, 723, 722), (722, 723, 727, 726), (726, 727, 725, 724), (724, 725, 721, 720), (727, 723, 721, 725), (728, 729, 731, 730), (730, 731, 735, 734), (734, 735, 733, 732), (732, 733, 729, 728), (735, 731, 729, 733), (736, 737, 739, 738), (738, 739, 743, 742), (742, 743, 741, 740), (740, 741, 737, 736), (743, 739, 737, 741), (744, 745, 747, 746), (746, 747, 751, 750), (750, 751, 749, 748), (748, 749, 745, 744), (751, 747, 745, 749), (752, 753, 755, 754), (754, 755, 759, 758), (758, 759, 757, 756), (756, 757, 753, 752), (759, 755, 753, 757), (760, 761, 763, 762), (762, 763, 767, 766), (766, 767, 765, 764), (764, 765, 761, 760), (767, 763, 761, 765), (768, 769, 771, 770), (770, 771, 775, 774), (774, 775, 773, 772), (772, 773, 769, 768), (775, 771, 769, 773), (776, 777, 779, 778), (778, 779, 783, 782), (782, 783, 781, 780), (780, 781, 777, 776), (783, 779, 777, 781), (784, 785, 787, 786), (786, 787, 791, 790), (790, 791, 789, 788), (788, 789, 785, 784), (791, 787, 785, 789), (792, 793, 795, 794), (794, 795, 799, 798), (798, 799, 797, 796), (796, 797, 793, 792), (799, 795, 793, 797)])
_uv = me_x_1.uv_layers.new(name='UVマップ')
_uv.uv.foreach_set('vector', [0.375, 0.0, 0.625, 0.0, 0.625, 0.25, 0.375, 0.25, 0.375, 0.25, 0.625, 0.25, 0.625, 0.5, 0.375, 0.5, 0.375, 0.5, 0.625, 0.5, 0.625, 0.75, 0.375, 0.75, 0.375, 0.75, 0.625, 0.75, 0.625, 1.0, 0.375, 1.0, 0.625, 0.5, 0.875, 0.5, 0.875, 0.75, 0.625, 0.75, 0.375, 0.0, 0.625, 0.0, 0.625, 0.25, 0.375, 0.25, 0.375, 0.25, 0.625, 0.25, 0.625, 0.5, 0.375, 0.5, 0.375, 0.5, 0.625, 0.5, 0.625, 0.75, 0.375, 0.75, 0.375, 0.75, 0.625, 0.75, 0.625, 1.0, 0.375, 1.0, 0.625, 0.5, 0.875, 0.5, 0.875, 0.75, 0.625, 0.75, 0.375, 0.0, 0.625, 0.0, 0.625, 0.25, 0.375, 0.25, 0.375, 0.25, 0.625, 0.25, 0.625, 0.5, 0.375, 0.5, 0.375, 0.5, 0.625, 0.5, 0.625, 0.75, 0.375, 0.75, 0.375, 0.75, 0.625, 0.75, 0.625, 1.0, 0.375, 1.0, 0.625, 0.5, 0.875, 0.5, 0.875, 0.75, 0.625, 0.75, 0.375, 0.0, 0.625, 0.0, 0.625, 0.25, 0.375, 0.25, 0.375, 0.25, 0.625, 0.25, 0.625, 0.5, 0.375, 0.5, 0.375, 0.5, 0.625, 0.5, 0.625, 0.75, 0.375, 0.75, 0.375, 0.75, 0.625, 0.75, 0.625, 1.0, 0.375, 1.0, 0.625, 0.5, 0.875, 0.5, 0.875, 0.75, 0.625, 0.75, 0.375, 0.0, 0.625, 0.0, 0.625, 0.25, 0.375, 0.25, 0.375, 0.25, 0.625, 0.25, 0.625, 0.5, 0.375, 0.5, 0.375, 0.5, 0.625, 0.5, 0.625, 0.75, 0.375, 0.75, 0.375, 0.75, 0.625, 0.75, 0.625, 1.0, 0.375, 1.0, 0.625, 0.5, 0.875, 0.5, 0.875, 0.75, 0.625, 0.75, 0.375, 0.0, 0.625, 0.0, 0.625, 0.25, 0.375, 0.25, 0.375, 0.25, 0.625, 0.25, 0.625, 0.5, 0.375, 0.5, 0.375, 0.5, 0.625, 0.5, 0.625, 0.75, 0.375, 0.75, 0.375, 0.75, 0.625, 0.75, 0.625, 1.0, 0.375, 1.0, 0.625, 0.5, 0.875, 0.5, 0.875, 0.75, 0.625, 0.75, 0.375, 0.0, 0.625, 0.0, 0.625, 0.25, 0.375, 0.25, 0.375, 0.25, 0.625, 0.25, 0.625, 0.5, 0.375, 0.5, 0.375, 0.5, 0.625, 0.5, 0.625, 0.75, 0.375, 0.75, 0.375, 0.75, 0.625, 0.75, 0.625, 1.0, 0.375, 1.0, 0.625, 0.5, 0.875, 0.5, 0.875, 0.75, 0.625, 0.75, 0.375, 0.0, 0.625, 0.0, 0.625, 0.25, 0.375, 0.25, 0.375, 0.25, 0.625, 0.25, 0.625, 0.5, 0.375, 0.5, 0.375, 0.5, 0.625, 0.5, 0.625, 0.75, 0.375, 0.75, 0.375, 0.75, 0.625, 0.75, 0.625, 1.0, 0.375, 1.0, 0.625, 0.5, 0.875, 0.5, 0.875, 0.75, 0.625, 0.75, 0.375, 0.0, 0.625, 0.0, 0.625, 0.25, 0.375, 0.25, 0.375, 0.25, 0.625, 0.25, 0.625, 0.5, 0.375, 0.5, 0.375, 0.5, 0.625, 0.5, 0.625, 0.75, 0.375, 0.75, 0.375, 0.75, 0.625, 0.75, 0.625, 1.0, 0.375, 1.0, 0.625, 0.5, 0.875, 0.5, 0.875, 0.75, 0.625, 0.75, 0.375, 0.0, 0.625, 0.0, 0.625, 0.25, 0.375, 0.25, 0.375, 0.25, 0.625, 0.25, 0.625, 0.5, 0.375, 0.5, 0.375, 0.5, 0.625, 0.5, 0.625, 0.75, 0.375, 0.75, 0.375, 0.75, 0.625, 0.75, 0.625, 1.0, 0.375, 1.0, 0.625, 0.5, 0.875, 0.5, 0.875, 0.75, 0.625, 0.75, 0.375, 0.0, 0.625, 0.0, 0.625, 0.25, 0.375, 0.25, 0.375, 0.25, 0.625, 0.25, 0.625, 0.5, 0.375, 0.5, 0.375, 0.5, 0.625, 0.5, 0.625, 0.75, 0.375, 0.75, 0.375, 0.75, 0.625, 0.75, 0.625, 1.0, 0.375, 1.0, 0.625, 0.5, 0.875, 0.5, 0.875, 0.75, 0.625, 0.75, 0.375, 0.0, 0.625, 0.0, 0.625, 0.25, 0.375, 0.25, 0.375, 0.25, 0.625, 0.25, 0.625, 0.5, 0.375, 0.5, 0.375, 0.5, 0.625, 0.5, 0.625, 0.75, 0.375, 0.75, 0.375, 0.75, 0.625, 0.75, 0.625, 1.0, 0.375, 1.0, 0.625, 0.5, 0.875, 0.5, 0.875, 0.75, 0.625, 0.75, 0.375, 0.0, 0.625, 0.0, 0.625, 0.25, 0.375, 0.25, 0.375, 0.25, 0.625, 0.25, 0.625, 0.5, 0.375, 0.5, 0.375, 0.5, 0.625, 0.5, 0.625, 0.75, 0.375, 0.75, 0.375, 0.75, 0.625, 0.75, 0.625, 1.0, 0.375, 1.0, 0.625, 0.5, 0.875, 0.5, 0.875, 0.75, 0.625, 0.75, 0.375, 0.0, 0.625, 0.0, 0.625, 0.25, 0.375, 0.25, 0.375, 0.25, 0.625, 0.25, 0.625, 0.5, 0.375, 0.5, 0.375, 0.5, 0.625, 0.5, 0.625, 0.75, 0.375, 0.75, 0.375, 0.75, 0.625, 0.75, 0.625, 1.0, 0.375, 1.0, 0.625, 0.5, 0.875, 0.5, 0.875, 0.75, 0.625, 0.75, 0.375, 0.0, 0.625, 0.0, 0.625, 0.25, 0.375, 0.25, 0.375, 0.25, 0.625, 0.25, 0.625, 0.5, 0.375, 0.5, 0.375, 0.5, 0.625, 0.5, 0.625, 0.75, 0.375, 0.75, 0.375, 0.75, 0.625, 0.75, 0.625, 1.0, 0.375, 1.0, 0.625, 0.5, 0.875, 0.5, 0.875, 0.75, 0.625, 0.75, 0.375, 0.0, 0.625, 0.0, 0.625, 0.25, 0.375, 0.25, 0.375, 0.25, 0.625, 0.25, 0.625, 0.5, 0.375, 0.5, 0.375, 0.5, 0.625, 0.5, 0.625, 0.75, 0.375, 0.75, 0.375, 0.75, 0.625, 0.75, 0.625, 1.0, 0.375, 1.0, 0.625, 0.5, 0.875, 0.5, 0.875, 0.75, 0.625, 0.75, 0.375, 0.0, 0.625, 0.0, 0.625, 0.25, 0.375, 0.25, 0.375, 0.25, 0.625, 0.25, 0.625, 0.5, 0.375, 0.5, 0.375, 0.5, 0.625, 0.5, 0.625, 0.75, 0.375, 0.75, 0.375, 0.75, 0.625, 0.75, 0.625, 1.0, 0.375, 1.0, 0.625, 0.5, 0.875, 0.5, 0.875, 0.75, 0.625, 0.75, 0.375, 0.0, 0.625, 0.0, 0.625, 0.25, 0.375, 0.25, 0.375, 0.25, 0.625, 0.25, 0.625, 0.5, 0.375, 0.5, 0.375, 0.5, 0.625, 0.5, 0.625, 0.75, 0.375, 0.75, 0.375, 0.75, 0.625, 0.75, 0.625, 1.0, 0.375, 1.0, 0.625, 0.5, 0.875, 0.5, 0.875, 0.75, 0.625, 0.75, 0.375, 0.0, 0.625, 0.0, 0.625, 0.25, 0.375, 0.25, 0.375, 0.25, 0.625, 0.25, 0.625, 0.5, 0.375, 0.5, 0.375, 0.5, 0.625, 0.5, 0.625, 0.75, 0.375, 0.75, 0.375, 0.75, 0.625, 0.75, 0.625, 1.0, 0.375, 1.0, 0.625, 0.5, 0.875, 0.5, 0.875, 0.75, 0.625, 0.75, 0.375, 0.0, 0.625, 0.0, 0.625, 0.25, 0.375, 0.25, 0.375, 0.25, 0.625, 0.25, 0.625, 0.5, 0.375, 0.5, 0.375, 0.5, 0.625, 0.5, 0.625, 0.75, 0.375, 0.75, 0.375, 0.75, 0.625, 0.75, 0.625, 1.0, 0.375, 1.0, 0.625, 0.5, 0.875, 0.5, 0.875, 0.75, 0.625, 0.75, 0.375, 0.0, 0.625, 0.0, 0.625, 0.25, 0.375, 0.25, 0.375, 0.25, 0.625, 0.25, 0.625, 0.5, 0.375, 0.5, 0.375, 0.5, 0.625, 0.5, 0.625, 0.75, 0.375, 0.75, 0.375, 0.75, 0.625, 0.75, 0.625, 1.0, 0.375, 1.0, 0.625, 0.5, 0.875, 0.5, 0.875, 0.75, 0.625, 0.75, 0.375, 0.0, 0.625, 0.0, 0.625, 0.25, 0.375, 0.25, 0.375, 0.25, 0.625, 0.25, 0.625, 0.5, 0.375, 0.5, 0.375, 0.5, 0.625, 0.5, 0.625, 0.75, 0.375, 0.75, 0.375, 0.75, 0.625, 0.75, 0.625, 1.0, 0.375, 1.0, 0.625, 0.5, 0.875, 0.5, 0.875, 0.75, 0.625, 0.75, 0.375, 0.0, 0.625, 0.0, 0.625, 0.25, 0.375, 0.25, 0.375, 0.25, 0.625, 0.25, 0.625, 0.5, 0.375, 0.5, 0.375, 0.5, 0.625, 0.5, 0.625, 0.75, 0.375, 0.75, 0.375, 0.75, 0.625, 0.75, 0.625, 1.0, 0.375, 1.0, 0.625, 0.5, 0.875, 0.5, 0.875, 0.75, 0.625, 0.75, 0.375, 0.0, 0.625, 0.0, 0.625, 0.25, 0.375, 0.25, 0.375, 0.25, 0.625, 0.25, 0.625, 0.5, 0.375, 0.5, 0.375, 0.5, 0.625, 0.5, 0.625, 0.75, 0.375, 0.75, 0.375, 0.75, 0.625, 0.75, 0.625, 1.0, 0.375, 1.0, 0.625, 0.5, 0.875, 0.5, 0.875, 0.75, 0.625, 0.75, 0.375, 0.0, 0.625, 0.0, 0.625, 0.25, 0.375, 0.25, 0.375, 0.25, 0.625, 0.25, 0.625, 0.5, 0.375, 0.5, 0.375, 0.5, 0.625, 0.5, 0.625, 0.75, 0.375, 0.75, 0.375, 0.75, 0.625, 0.75, 0.625, 1.0, 0.375, 1.0, 0.625, 0.5, 0.875, 0.5, 0.875, 0.75, 0.625, 0.75, 0.375, 0.0, 0.625, 0.0, 0.625, 0.25, 0.375, 0.25, 0.375, 0.25, 0.625, 0.25, 0.625, 0.5, 0.375, 0.5, 0.375, 0.5, 0.625, 0.5, 0.625, 0.75, 0.375, 0.75, 0.375, 0.75, 0.625, 0.75, 0.625, 1.0, 0.375, 1.0, 0.625, 0.5, 0.875, 0.5, 0.875, 0.75, 0.625, 0.75, 0.375, 0.0, 0.625, 0.0, 0.625, 0.25, 0.375, 0.25, 0.375, 0.25, 0.625, 0.25, 0.625, 0.5, 0.375, 0.5, 0.375, 0.5, 0.625, 0.5, 0.625, 0.75, 0.375, 0.75, 0.375, 0.75, 0.625, 0.75, 0.625, 1.0, 0.375, 1.0, 0.625, 0.5, 0.875, 0.5, 0.875, 0.75, 0.625, 0.75, 0.375, 0.0, 0.625, 0.0, 0.625, 0.25, 0.375, 0.25, 0.375, 0.25, 0.625, 0.25, 0.625, 0.5, 0.375, 0.5, 0.375, 0.5, 0.625, 0.5, 0.625, 0.75, 0.375, 0.75, 0.375, 0.75, 0.625, 0.75, 0.625, 1.0, 0.375, 1.0, 0.625, 0.5, 0.875, 0.5, 0.875, 0.75, 0.625, 0.75, 0.375, 0.0, 0.625, 0.0, 0.625, 0.25, 0.375, 0.25, 0.375, 0.25, 0.625, 0.25, 0.625, 0.5, 0.375, 0.5, 0.375, 0.5, 0.625, 0.5, 0.625, 0.75, 0.375, 0.75, 0.375, 0.75, 0.625, 0.75, 0.625, 1.0, 0.375, 1.0, 0.625, 0.5, 0.875, 0.5, 0.875, 0.75, 0.625, 0.75, 0.375, 0.0, 0.625, 0.0, 0.625, 0.25, 0.375, 0.25, 0.375, 0.25, 0.625, 0.25, 0.625, 0.5, 0.375, 0.5, 0.375, 0.5, 0.625, 0.5, 0.625, 0.75, 0.375, 0.75, 0.375, 0.75, 0.625, 0.75, 0.625, 1.0, 0.375, 1.0, 0.625, 0.5, 0.875, 0.5, 0.875, 0.75, 0.625, 0.75, 0.375, 0.0, 0.625, 0.0, 0.625, 0.25, 0.375, 0.25, 0.375, 0.25, 0.625, 0.25, 0.625, 0.5, 0.375, 0.5, 0.375, 0.5, 0.625, 0.5, 0.625, 0.75, 0.375, 0.75, 0.375, 0.75, 0.625, 0.75, 0.625, 1.0, 0.375, 1.0, 0.625, 0.5, 0.875, 0.5, 0.875, 0.75, 0.625, 0.75, 0.375, 0.0, 0.625, 0.0, 0.625, 0.25, 0.375, 0.25, 0.375, 0.25, 0.625, 0.25, 0.625, 0.5, 0.375, 0.5, 0.375, 0.5, 0.625, 0.5, 0.625, 0.75, 0.375, 0.75, 0.375, 0.75, 0.625, 0.75, 0.625, 1.0, 0.375, 1.0, 0.625, 0.5, 0.875, 0.5, 0.875, 0.75, 0.625, 0.75, 0.375, 0.0, 0.625, 0.0, 0.625, 0.25, 0.375, 0.25, 0.375, 0.25, 0.625, 0.25, 0.625, 0.5, 0.375, 0.5, 0.375, 0.5, 0.625, 0.5, 0.625, 0.75, 0.375, 0.75, 0.375, 0.75, 0.625, 0.75, 0.625, 1.0, 0.375, 1.0, 0.625, 0.5, 0.875, 0.5, 0.875, 0.75, 0.625, 0.75, 0.375, 0.0, 0.625, 0.0, 0.625, 0.25, 0.375, 0.25, 0.375, 0.25, 0.625, 0.25, 0.625, 0.5, 0.375, 0.5, 0.375, 0.5, 0.625, 0.5, 0.625, 0.75, 0.375, 0.75, 0.375, 0.75, 0.625, 0.75, 0.625, 1.0, 0.375, 1.0, 0.625, 0.5, 0.875, 0.5, 0.875, 0.75, 0.625, 0.75, 0.375, 0.0, 0.625, 0.0, 0.625, 0.25, 0.375, 0.25, 0.375, 0.25, 0.625, 0.25, 0.625, 0.5, 0.375, 0.5, 0.375, 0.5, 0.625, 0.5, 0.625, 0.75, 0.375, 0.75, 0.375, 0.75, 0.625, 0.75, 0.625, 1.0, 0.375, 1.0, 0.625, 0.5, 0.875, 0.5, 0.875, 0.75, 0.625, 0.75, 0.375, 0.0, 0.625, 0.0, 0.625, 0.25, 0.375, 0.25, 0.375, 0.25, 0.625, 0.25, 0.625, 0.5, 0.375, 0.5, 0.375, 0.5, 0.625, 0.5, 0.625, 0.75, 0.375, 0.75, 0.375, 0.75, 0.625, 0.75, 0.625, 1.0, 0.375, 1.0, 0.625, 0.5, 0.875, 0.5, 0.875, 0.75, 0.625, 0.75, 0.375, 0.0, 0.625, 0.0, 0.625, 0.25, 0.375, 0.25, 0.375, 0.25, 0.625, 0.25, 0.625, 0.5, 0.375, 0.5, 0.375, 0.5, 0.625, 0.5, 0.625, 0.75, 0.375, 0.75, 0.375, 0.75, 0.625, 0.75, 0.625, 1.0, 0.375, 1.0, 0.625, 0.5, 0.875, 0.5, 0.875, 0.75, 0.625, 0.75, 0.375, 0.0, 0.625, 0.0, 0.625, 0.25, 0.375, 0.25, 0.375, 0.25, 0.625, 0.25, 0.625, 0.5, 0.375, 0.5, 0.375, 0.5, 0.625, 0.5, 0.625, 0.75, 0.375, 0.75, 0.375, 0.75, 0.625, 0.75, 0.625, 1.0, 0.375, 1.0, 0.625, 0.5, 0.875, 0.5, 0.875, 0.75, 0.625, 0.75, 0.375, 0.0, 0.625, 0.0, 0.625, 0.25, 0.375, 0.25, 0.375, 0.25, 0.625, 0.25, 0.625, 0.5, 0.375, 0.5, 0.375, 0.5, 0.625, 0.5, 0.625, 0.75, 0.375, 0.75, 0.375, 0.75, 0.625, 0.75, 0.625, 1.0, 0.375, 1.0, 0.625, 0.5, 0.875, 0.5, 0.875, 0.75, 0.625, 0.75, 0.375, 0.0, 0.625, 0.0, 0.625, 0.25, 0.375, 0.25, 0.375, 0.25, 0.625, 0.25, 0.625, 0.5, 0.375, 0.5, 0.375, 0.5, 0.625, 0.5, 0.625, 0.75, 0.375, 0.75, 0.375, 0.75, 0.625, 0.75, 0.625, 1.0, 0.375, 1.0, 0.625, 0.5, 0.875, 0.5, 0.875, 0.75, 0.625, 0.75, 0.375, 0.0, 0.625, 0.0, 0.625, 0.25, 0.375, 0.25, 0.375, 0.25, 0.625, 0.25, 0.625, 0.5, 0.375, 0.5, 0.375, 0.5, 0.625, 0.5, 0.625, 0.75, 0.375, 0.75, 0.375, 0.75, 0.625, 0.75, 0.625, 1.0, 0.375, 1.0, 0.625, 0.5, 0.875, 0.5, 0.875, 0.75, 0.625, 0.75, 0.375, 0.0, 0.625, 0.0, 0.625, 0.25, 0.375, 0.25, 0.375, 0.25, 0.625, 0.25, 0.625, 0.5, 0.375, 0.5, 0.375, 0.5, 0.625, 0.5, 0.625, 0.75, 0.375, 0.75, 0.375, 0.75, 0.625, 0.75, 0.625, 1.0, 0.375, 1.0, 0.625, 0.5, 0.875, 0.5, 0.875, 0.75, 0.625, 0.75, 0.375, 0.0, 0.625, 0.0, 0.625, 0.25, 0.375, 0.25, 0.375, 0.25, 0.625, 0.25, 0.625, 0.5, 0.375, 0.5, 0.375, 0.5, 0.625, 0.5, 0.625, 0.75, 0.375, 0.75, 0.375, 0.75, 0.625, 0.75, 0.625, 1.0, 0.375, 1.0, 0.625, 0.5, 0.875, 0.5, 0.875, 0.75, 0.625, 0.75, 0.375, 0.0, 0.625, 0.0, 0.625, 0.25, 0.375, 0.25, 0.375, 0.25, 0.625, 0.25, 0.625, 0.5, 0.375, 0.5, 0.375, 0.5, 0.625, 0.5, 0.625, 0.75, 0.375, 0.75, 0.375, 0.75, 0.625, 0.75, 0.625, 1.0, 0.375, 1.0, 0.625, 0.5, 0.875, 0.5, 0.875, 0.75, 0.625, 0.75, 0.375, 0.0, 0.625, 0.0, 0.625, 0.25, 0.375, 0.25, 0.375, 0.25, 0.625, 0.25, 0.625, 0.5, 0.375, 0.5, 0.375, 0.5, 0.625, 0.5, 0.625, 0.75, 0.375, 0.75, 0.375, 0.75, 0.625, 0.75, 0.625, 1.0, 0.375, 1.0, 0.625, 0.5, 0.875, 0.5, 0.875, 0.75, 0.625, 0.75, 0.375, 0.0, 0.625, 0.0, 0.625, 0.25, 0.375, 0.25, 0.375, 0.25, 0.625, 0.25, 0.625, 0.5, 0.375, 0.5, 0.375, 0.5, 0.625, 0.5, 0.625, 0.75, 0.375, 0.75, 0.375, 0.75, 0.625, 0.75, 0.625, 1.0, 0.375, 1.0, 0.625, 0.5, 0.875, 0.5, 0.875, 0.75, 0.625, 0.75, 0.375, 0.0, 0.625, 0.0, 0.625, 0.25, 0.375, 0.25, 0.375, 0.25, 0.625, 0.25, 0.625, 0.5, 0.375, 0.5, 0.375, 0.5, 0.625, 0.5, 0.625, 0.75, 0.375, 0.75, 0.375, 0.75, 0.625, 0.75, 0.625, 1.0, 0.375, 1.0, 0.625, 0.5, 0.875, 0.5, 0.875, 0.75, 0.625, 0.75, 0.375, 0.0, 0.625, 0.0, 0.625, 0.25, 0.375, 0.25, 0.375, 0.25, 0.625, 0.25, 0.625, 0.5, 0.375, 0.5, 0.375, 0.5, 0.625, 0.5, 0.625, 0.75, 0.375, 0.75, 0.375, 0.75, 0.625, 0.75, 0.625, 1.0, 0.375, 1.0, 0.625, 0.5, 0.875, 0.5, 0.875, 0.75, 0.625, 0.75, 0.375, 0.0, 0.625, 0.0, 0.625, 0.25, 0.375, 0.25, 0.375, 0.25, 0.625, 0.25, 0.625, 0.5, 0.375, 0.5, 0.375, 0.5, 0.625, 0.5, 0.625, 0.75, 0.375, 0.75, 0.375, 0.75, 0.625, 0.75, 0.625, 1.0, 0.375, 1.0, 0.625, 0.5, 0.875, 0.5, 0.875, 0.75, 0.625, 0.75, 0.375, 0.0, 0.625, 0.0, 0.625, 0.25, 0.375, 0.25, 0.375, 0.25, 0.625, 0.25, 0.625, 0.5, 0.375, 0.5, 0.375, 0.5, 0.625, 0.5, 0.625, 0.75, 0.375, 0.75, 0.375, 0.75, 0.625, 0.75, 0.625, 1.0, 0.375, 1.0, 0.625, 0.5, 0.875, 0.5, 0.875, 0.75, 0.625, 0.75, 0.375, 0.0, 0.625, 0.0, 0.625, 0.25, 0.375, 0.25, 0.375, 0.25, 0.625, 0.25, 0.625, 0.5, 0.375, 0.5, 0.375, 0.5, 0.625, 0.5, 0.625, 0.75, 0.375, 0.75, 0.375, 0.75, 0.625, 0.75, 0.625, 1.0, 0.375, 1.0, 0.625, 0.5, 0.875, 0.5, 0.875, 0.75, 0.625, 0.75, 0.375, 0.0, 0.625, 0.0, 0.625, 0.25, 0.375, 0.25, 0.375, 0.25, 0.625, 0.25, 0.625, 0.5, 0.375, 0.5, 0.375, 0.5, 0.625, 0.5, 0.625, 0.75, 0.375, 0.75, 0.375, 0.75, 0.625, 0.75, 0.625, 1.0, 0.375, 1.0, 0.625, 0.5, 0.875, 0.5, 0.875, 0.75, 0.625, 0.75, 0.375, 0.0, 0.625, 0.0, 0.625, 0.25, 0.375, 0.25, 0.375, 0.25, 0.625, 0.25, 0.625, 0.5, 0.375, 0.5, 0.375, 0.5, 0.625, 0.5, 0.625, 0.75, 0.375, 0.75, 0.375, 0.75, 0.625, 0.75, 0.625, 1.0, 0.375, 1.0, 0.625, 0.5, 0.875, 0.5, 0.875, 0.75, 0.625, 0.75, 0.375, 0.0, 0.625, 0.0, 0.625, 0.25, 0.375, 0.25, 0.375, 0.25, 0.625, 0.25, 0.625, 0.5, 0.375, 0.5, 0.375, 0.5, 0.625, 0.5, 0.625, 0.75, 0.375, 0.75, 0.375, 0.75, 0.625, 0.75, 0.625, 1.0, 0.375, 1.0, 0.625, 0.5, 0.875, 0.5, 0.875, 0.75, 0.625, 0.75, 0.375, 0.0, 0.625, 0.0, 0.625, 0.25, 0.375, 0.25, 0.375, 0.25, 0.625, 0.25, 0.625, 0.5, 0.375, 0.5, 0.375, 0.5, 0.625, 0.5, 0.625, 0.75, 0.375, 0.75, 0.375, 0.75, 0.625, 0.75, 0.625, 1.0, 0.375, 1.0, 0.625, 0.5, 0.875, 0.5, 0.875, 0.75, 0.625, 0.75, 0.375, 0.0, 0.625, 0.0, 0.625, 0.25, 0.375, 0.25, 0.375, 0.25, 0.625, 0.25, 0.625, 0.5, 0.375, 0.5, 0.375, 0.5, 0.625, 0.5, 0.625, 0.75, 0.375, 0.75, 0.375, 0.75, 0.625, 0.75, 0.625, 1.0, 0.375, 1.0, 0.625, 0.5, 0.875, 0.5, 0.875, 0.75, 0.625, 0.75, 0.375, 0.0, 0.625, 0.0, 0.625, 0.25, 0.375, 0.25, 0.375, 0.25, 0.625, 0.25, 0.625, 0.5, 0.375, 0.5, 0.375, 0.5, 0.625, 0.5, 0.625, 0.75, 0.375, 0.75, 0.375, 0.75, 0.625, 0.75, 0.625, 1.0, 0.375, 1.0, 0.625, 0.5, 0.875, 0.5, 0.875, 0.75, 0.625, 0.75, 0.375, 0.0, 0.625, 0.0, 0.625, 0.25, 0.375, 0.25, 0.375, 0.25, 0.625, 0.25, 0.625, 0.5, 0.375, 0.5, 0.375, 0.5, 0.625, 0.5, 0.625, 0.75, 0.375, 0.75, 0.375, 0.75, 0.625, 0.75, 0.625, 1.0, 0.375, 1.0, 0.625, 0.5, 0.875, 0.5, 0.875, 0.75, 0.625, 0.75, 0.375, 0.0, 0.625, 0.0, 0.625, 0.25, 0.375, 0.25, 0.375, 0.25, 0.625, 0.25, 0.625, 0.5, 0.375, 0.5, 0.375, 0.5, 0.625, 0.5, 0.625, 0.75, 0.375, 0.75, 0.375, 0.75, 0.625, 0.75, 0.625, 1.0, 0.375, 1.0, 0.625, 0.5, 0.875, 0.5, 0.875, 0.75, 0.625, 0.75, 0.375, 0.0, 0.625, 0.0, 0.625, 0.25, 0.375, 0.25, 0.375, 0.25, 0.625, 0.25, 0.625, 0.5, 0.375, 0.5, 0.375, 0.5, 0.625, 0.5, 0.625, 0.75, 0.375, 0.75, 0.375, 0.75, 0.625, 0.75, 0.625, 1.0, 0.375, 1.0, 0.625, 0.5, 0.875, 0.5, 0.875, 0.75, 0.625, 0.75, 0.375, 0.0, 0.625, 0.0, 0.625, 0.25, 0.375, 0.25, 0.375, 0.25, 0.625, 0.25, 0.625, 0.5, 0.375, 0.5, 0.375, 0.5, 0.625, 0.5, 0.625, 0.75, 0.375, 0.75, 0.375, 0.75, 0.625, 0.75, 0.625, 1.0, 0.375, 1.0, 0.625, 0.5, 0.875, 0.5, 0.875, 0.75, 0.625, 0.75, 0.375, 0.0, 0.625, 0.0, 0.625, 0.25, 0.375, 0.25, 0.375, 0.25, 0.625, 0.25, 0.625, 0.5, 0.375, 0.5, 0.375, 0.5, 0.625, 0.5, 0.625, 0.75, 0.375, 0.75, 0.375, 0.75, 0.625, 0.75, 0.625, 1.0, 0.375, 1.0, 0.625, 0.5, 0.875, 0.5, 0.875, 0.75, 0.625, 0.75, 0.375, 0.0, 0.625, 0.0, 0.625, 0.25, 0.375, 0.25, 0.375, 0.25, 0.625, 0.25, 0.625, 0.5, 0.375, 0.5, 0.375, 0.5, 0.625, 0.5, 0.625, 0.75, 0.375, 0.75, 0.375, 0.75, 0.625, 0.75, 0.625, 1.0, 0.375, 1.0, 0.625, 0.5, 0.875, 0.5, 0.875, 0.75, 0.625, 0.75, 0.375, 0.0, 0.625, 0.0, 0.625, 0.25, 0.375, 0.25, 0.375, 0.25, 0.625, 0.25, 0.625, 0.5, 0.375, 0.5, 0.375, 0.5, 0.625, 0.5, 0.625, 0.75, 0.375, 0.75, 0.375, 0.75, 0.625, 0.75, 0.625, 1.0, 0.375, 1.0, 0.625, 0.5, 0.875, 0.5, 0.875, 0.75, 0.625, 0.75, 0.375, 0.0, 0.625, 0.0, 0.625, 0.25, 0.375, 0.25, 0.375, 0.25, 0.625, 0.25, 0.625, 0.5, 0.375, 0.5, 0.375, 0.5, 0.625, 0.5, 0.625, 0.75, 0.375, 0.75, 0.375, 0.75, 0.625, 0.75, 0.625, 1.0, 0.375, 1.0, 0.625, 0.5, 0.875, 0.5, 0.875, 0.75, 0.625, 0.75, 0.375, 0.0, 0.625, 0.0, 0.625, 0.25, 0.375, 0.25, 0.375, 0.25, 0.625, 0.25, 0.625, 0.5, 0.375, 0.5, 0.375, 0.5, 0.625, 0.5, 0.625, 0.75, 0.375, 0.75, 0.375, 0.75, 0.625, 0.75, 0.625, 1.0, 0.375, 1.0, 0.625, 0.5, 0.875, 0.5, 0.875, 0.75, 0.625, 0.75, 0.375, 0.0, 0.625, 0.0, 0.625, 0.25, 0.375, 0.25, 0.375, 0.25, 0.625, 0.25, 0.625, 0.5, 0.375, 0.5, 0.375, 0.5, 0.625, 0.5, 0.625, 0.75, 0.375, 0.75, 0.375, 0.75, 0.625, 0.75, 0.625, 1.0, 0.375, 1.0, 0.625, 0.5, 0.875, 0.5, 0.875, 0.75, 0.625, 0.75, 0.375, 0.0, 0.625, 0.0, 0.625, 0.25, 0.375, 0.25, 0.375, 0.25, 0.625, 0.25, 0.625, 0.5, 0.375, 0.5, 0.375, 0.5, 0.625, 0.5, 0.625, 0.75, 0.375, 0.75, 0.375, 0.75, 0.625, 0.75, 0.625, 1.0, 0.375, 1.0, 0.625, 0.5, 0.875, 0.5, 0.875, 0.75, 0.625, 0.75, 0.375, 0.0, 0.625, 0.0, 0.625, 0.25, 0.375, 0.25, 0.375, 0.25, 0.625, 0.25, 0.625, 0.5, 0.375, 0.5, 0.375, 0.5, 0.625, 0.5, 0.625, 0.75, 0.375, 0.75, 0.375, 0.75, 0.625, 0.75, 0.625, 1.0, 0.375, 1.0, 0.625, 0.5, 0.875, 0.5, 0.875, 0.75, 0.625, 0.75, 0.375, 0.0, 0.625, 0.0, 0.625, 0.25, 0.375, 0.25, 0.375, 0.25, 0.625, 0.25, 0.625, 0.5, 0.375, 0.5, 0.375, 0.5, 0.625, 0.5, 0.625, 0.75, 0.375, 0.75, 0.375, 0.75, 0.625, 0.75, 0.625, 1.0, 0.375, 1.0, 0.625, 0.5, 0.875, 0.5, 0.875, 0.75, 0.625, 0.75, 0.375, 0.0, 0.625, 0.0, 0.625, 0.25, 0.375, 0.25, 0.375, 0.25, 0.625, 0.25, 0.625, 0.5, 0.375, 0.5, 0.375, 0.5, 0.625, 0.5, 0.625, 0.75, 0.375, 0.75, 0.375, 0.75, 0.625, 0.75, 0.625, 1.0, 0.375, 1.0, 0.625, 0.5, 0.875, 0.5, 0.875, 0.75, 0.625, 0.75, 0.375, 0.0, 0.625, 0.0, 0.625, 0.25, 0.375, 0.25, 0.375, 0.25, 0.625, 0.25, 0.625, 0.5, 0.375, 0.5, 0.375, 0.5, 0.625, 0.5, 0.625, 0.75, 0.375, 0.75, 0.375, 0.75, 0.625, 0.75, 0.625, 1.0, 0.375, 1.0, 0.625, 0.5, 0.875, 0.5, 0.875, 0.75, 0.625, 0.75, 0.375, 0.0, 0.625, 0.0, 0.625, 0.25, 0.375, 0.25, 0.375, 0.25, 0.625, 0.25, 0.625, 0.5, 0.375, 0.5, 0.375, 0.5, 0.625, 0.5, 0.625, 0.75, 0.375, 0.75, 0.375, 0.75, 0.625, 0.75, 0.625, 1.0, 0.375, 1.0, 0.625, 0.5, 0.875, 0.5, 0.875, 0.75, 0.625, 0.75, 0.375, 0.0, 0.625, 0.0, 0.625, 0.25, 0.375, 0.25, 0.375, 0.25, 0.625, 0.25, 0.625, 0.5, 0.375, 0.5, 0.375, 0.5, 0.625, 0.5, 0.625, 0.75, 0.375, 0.75, 0.375, 0.75, 0.625, 0.75, 0.625, 1.0, 0.375, 1.0, 0.625, 0.5, 0.875, 0.5, 0.875, 0.75, 0.625, 0.75, 0.375, 0.0, 0.625, 0.0, 0.625, 0.25, 0.375, 0.25, 0.375, 0.25, 0.625, 0.25, 0.625, 0.5, 0.375, 0.5, 0.375, 0.5, 0.625, 0.5, 0.625, 0.75, 0.375, 0.75, 0.375, 0.75, 0.625, 0.75, 0.625, 1.0, 0.375, 1.0, 0.625, 0.5, 0.875, 0.5, 0.875, 0.75, 0.625, 0.75, 0.375, 0.0, 0.625, 0.0, 0.625, 0.25, 0.375, 0.25, 0.375, 0.25, 0.625, 0.25, 0.625, 0.5, 0.375, 0.5, 0.375, 0.5, 0.625, 0.5, 0.625, 0.75, 0.375, 0.75, 0.375, 0.75, 0.625, 0.75, 0.625, 1.0, 0.375, 1.0, 0.625, 0.5, 0.875, 0.5, 0.875, 0.75, 0.625, 0.75, 0.375, 0.0, 0.625, 0.0, 0.625, 0.25, 0.375, 0.25, 0.375, 0.25, 0.625, 0.25, 0.625, 0.5, 0.375, 0.5, 0.375, 0.5, 0.625, 0.5, 0.625, 0.75, 0.375, 0.75, 0.375, 0.75, 0.625, 0.75, 0.625, 1.0, 0.375, 1.0, 0.625, 0.5, 0.875, 0.5, 0.875, 0.75, 0.625, 0.75, 0.375, 0.0, 0.625, 0.0, 0.625, 0.25, 0.375, 0.25, 0.375, 0.25, 0.625, 0.25, 0.625, 0.5, 0.375, 0.5, 0.375, 0.5, 0.625, 0.5, 0.625, 0.75, 0.375, 0.75, 0.375, 0.75, 0.625, 0.75, 0.625, 1.0, 0.375, 1.0, 0.625, 0.5, 0.875, 0.5, 0.875, 0.75, 0.625, 0.75, 0.375, 0.0, 0.625, 0.0, 0.625, 0.25, 0.375, 0.25, 0.375, 0.25, 0.625, 0.25, 0.625, 0.5, 0.375, 0.5, 0.375, 0.5, 0.625, 0.5, 0.625, 0.75, 0.375, 0.75, 0.375, 0.75, 0.625, 0.75, 0.625, 1.0, 0.375, 1.0, 0.625, 0.5, 0.875, 0.5, 0.875, 0.75, 0.625, 0.75, 0.375, 0.0, 0.625, 0.0, 0.625, 0.25, 0.375, 0.25, 0.375, 0.25, 0.625, 0.25, 0.625, 0.5, 0.375, 0.5, 0.375, 0.5, 0.625, 0.5, 0.625, 0.75, 0.375, 0.75, 0.375, 0.75, 0.625, 0.75, 0.625, 1.0, 0.375, 1.0, 0.625, 0.5, 0.875, 0.5, 0.875, 0.75, 0.625, 0.75, 0.375, 0.0, 0.625, 0.0, 0.625, 0.25, 0.375, 0.25, 0.375, 0.25, 0.625, 0.25, 0.625, 0.5, 0.375, 0.5, 0.375, 0.5, 0.625, 0.5, 0.625, 0.75, 0.375, 0.75, 0.375, 0.75, 0.625, 0.75, 0.625, 1.0, 0.375, 1.0, 0.625, 0.5, 0.875, 0.5, 0.875, 0.75, 0.625, 0.75, 0.375, 0.0, 0.625, 0.0, 0.625, 0.25, 0.375, 0.25, 0.375, 0.25, 0.625, 0.25, 0.625, 0.5, 0.375, 0.5, 0.375, 0.5, 0.625, 0.5, 0.625, 0.75, 0.375, 0.75, 0.375, 0.75, 0.625, 0.75, 0.625, 1.0, 0.375, 1.0, 0.625, 0.5, 0.875, 0.5, 0.875, 0.75, 0.625, 0.75, 0.375, 0.0, 0.625, 0.0, 0.625, 0.25, 0.375, 0.25, 0.375, 0.25, 0.625, 0.25, 0.625, 0.5, 0.375, 0.5, 0.375, 0.5, 0.625, 0.5, 0.625, 0.75, 0.375, 0.75, 0.375, 0.75, 0.625, 0.75, 0.625, 1.0, 0.375, 1.0, 0.625, 0.5, 0.875, 0.5, 0.875, 0.75, 0.625, 0.75, 0.375, 0.0, 0.625, 0.0, 0.625, 0.25, 0.375, 0.25, 0.375, 0.25, 0.625, 0.25, 0.625, 0.5, 0.375, 0.5, 0.375, 0.5, 0.625, 0.5, 0.625, 0.75, 0.375, 0.75, 0.375, 0.75, 0.625, 0.75, 0.625, 1.0, 0.375, 1.0, 0.625, 0.5, 0.875, 0.5, 0.875, 0.75, 0.625, 0.75, 0.375, 0.0, 0.625, 0.0, 0.625, 0.25, 0.375, 0.25, 0.375, 0.25, 0.625, 0.25, 0.625, 0.5, 0.375, 0.5, 0.375, 0.5, 0.625, 0.5, 0.625, 0.75, 0.375, 0.75, 0.375, 0.75, 0.625, 0.75, 0.625, 1.0, 0.375, 1.0, 0.625, 0.5, 0.875, 0.5, 0.875, 0.75, 0.625, 0.75, 0.375, 0.0, 0.625, 0.0, 0.625, 0.25, 0.375, 0.25, 0.375, 0.25, 0.625, 0.25, 0.625, 0.5, 0.375, 0.5, 0.375, 0.5, 0.625, 0.5, 0.625, 0.75, 0.375, 0.75, 0.375, 0.75, 0.625, 0.75, 0.625, 1.0, 0.375, 1.0, 0.625, 0.5, 0.875, 0.5, 0.875, 0.75, 0.625, 0.75, 0.375, 0.0, 0.625, 0.0, 0.625, 0.25, 0.375, 0.25, 0.375, 0.25, 0.625, 0.25, 0.625, 0.5, 0.375, 0.5, 0.375, 0.5, 0.625, 0.5, 0.625, 0.75, 0.375, 0.75, 0.375, 0.75, 0.625, 0.75, 0.625, 1.0, 0.375, 1.0, 0.625, 0.5, 0.875, 0.5, 0.875, 0.75, 0.625, 0.75, 0.375, 0.0, 0.625, 0.0, 0.625, 0.25, 0.375, 0.25, 0.375, 0.25, 0.625, 0.25, 0.625, 0.5, 0.375, 0.5, 0.375, 0.5, 0.625, 0.5, 0.625, 0.75, 0.375, 0.75, 0.375, 0.75, 0.625, 0.75, 0.625, 1.0, 0.375, 1.0, 0.625, 0.5, 0.875, 0.5, 0.875, 0.75, 0.625, 0.75, 0.375, 0.0, 0.625, 0.0, 0.625, 0.25, 0.375, 0.25, 0.375, 0.25, 0.625, 0.25, 0.625, 0.5, 0.375, 0.5, 0.375, 0.5, 0.625, 0.5, 0.625, 0.75, 0.375, 0.75, 0.375, 0.75, 0.625, 0.75, 0.625, 1.0, 0.375, 1.0, 0.625, 0.5, 0.875, 0.5, 0.875, 0.75, 0.625, 0.75, 0.375, 0.0, 0.625, 0.0, 0.625, 0.25, 0.375, 0.25, 0.375, 0.25, 0.625, 0.25, 0.625, 0.5, 0.375, 0.5, 0.375, 0.5, 0.625, 0.5, 0.625, 0.75, 0.375, 0.75, 0.375, 0.75, 0.625, 0.75, 0.625, 1.0, 0.375, 1.0, 0.625, 0.5, 0.875, 0.5, 0.875, 0.75, 0.625, 0.75, 0.375, 0.0, 0.625, 0.0, 0.625, 0.25, 0.375, 0.25, 0.375, 0.25, 0.625, 0.25, 0.625, 0.5, 0.375, 0.5, 0.375, 0.5, 0.625, 0.5, 0.625, 0.75, 0.375, 0.75, 0.375, 0.75, 0.625, 0.75, 0.625, 1.0, 0.375, 1.0, 0.625, 0.5, 0.875, 0.5, 0.875, 0.75, 0.625, 0.75, 0.375, 0.0, 0.625, 0.0, 0.625, 0.25, 0.375, 0.25, 0.375, 0.25, 0.625, 0.25, 0.625, 0.5, 0.375, 0.5, 0.375, 0.5, 0.625, 0.5, 0.625, 0.75, 0.375, 0.75, 0.375, 0.75, 0.625, 0.75, 0.625, 1.0, 0.375, 1.0, 0.625, 0.5, 0.875, 0.5, 0.875, 0.75, 0.625, 0.75, 0.375, 0.0, 0.625, 0.0, 0.625, 0.25, 0.375, 0.25, 0.375, 0.25, 0.625, 0.25, 0.625, 0.5, 0.375, 0.5, 0.375, 0.5, 0.625, 0.5, 0.625, 0.75, 0.375, 0.75, 0.375, 0.75, 0.625, 0.75, 0.625, 1.0, 0.375, 1.0, 0.625, 0.5, 0.875, 0.5, 0.875, 0.75, 0.625, 0.75, 0.375, 0.0, 0.625, 0.0, 0.625, 0.25, 0.375, 0.25, 0.375, 0.25, 0.625, 0.25, 0.625, 0.5, 0.375, 0.5, 0.375, 0.5, 0.625, 0.5, 0.625, 0.75, 0.375, 0.75, 0.375, 0.75, 0.625, 0.75, 0.625, 1.0, 0.375, 1.0, 0.625, 0.5, 0.875, 0.5, 0.875, 0.75, 0.625, 0.75, 0.375, 0.0, 0.625, 0.0, 0.625, 0.25, 0.375, 0.25, 0.375, 0.25, 0.625, 0.25, 0.625, 0.5, 0.375, 0.5, 0.375, 0.5, 0.625, 0.5, 0.625, 0.75, 0.375, 0.75, 0.375, 0.75, 0.625, 0.75, 0.625, 1.0, 0.375, 1.0, 0.625, 0.5, 0.875, 0.5, 0.875, 0.75, 0.625, 0.75, 0.375, 0.0, 0.625, 0.0, 0.625, 0.25, 0.375, 0.25, 0.375, 0.25, 0.625, 0.25, 0.625, 0.5, 0.375, 0.5, 0.375, 0.5, 0.625, 0.5, 0.625, 0.75, 0.375, 0.75, 0.375, 0.75, 0.625, 0.75, 0.625, 1.0, 0.375, 1.0, 0.625, 0.5, 0.875, 0.5, 0.875, 0.75, 0.625, 0.75, 0.375, 0.0, 0.625, 0.0, 0.625, 0.25, 0.375, 0.25, 0.375, 0.25, 0.625, 0.25, 0.625, 0.5, 0.375, 0.5, 0.375, 0.5, 0.625, 0.5, 0.625, 0.75, 0.375, 0.75, 0.375, 0.75, 0.625, 0.75, 0.625, 1.0, 0.375, 1.0, 0.625, 0.5, 0.875, 0.5, 0.875, 0.75, 0.625, 0.75, 0.375, 0.0, 0.625, 0.0, 0.625, 0.25, 0.375, 0.25, 0.375, 0.25, 0.625, 0.25, 0.625, 0.5, 0.375, 0.5, 0.375, 0.5, 0.625, 0.5, 0.625, 0.75, 0.375, 0.75, 0.375, 0.75, 0.625, 0.75, 0.625, 1.0, 0.375, 1.0, 0.625, 0.5, 0.875, 0.5, 0.875, 0.75, 0.625, 0.75, 0.375, 0.0, 0.625, 0.0, 0.625, 0.25, 0.375, 0.25, 0.375, 0.25, 0.625, 0.25, 0.625, 0.5, 0.375, 0.5, 0.375, 0.5, 0.625, 0.5, 0.625, 0.75, 0.375, 0.75, 0.375, 0.75, 0.625, 0.75, 0.625, 1.0, 0.375, 1.0, 0.625, 0.5, 0.875, 0.5, 0.875, 0.75, 0.625, 0.75, 0.375, 0.0, 0.625, 0.0, 0.625, 0.25, 0.375, 0.25, 0.375, 0.25, 0.625, 0.25, 0.625, 0.5, 0.375, 0.5, 0.375, 0.5, 0.625, 0.5, 0.625, 0.75, 0.375, 0.75, 0.375, 0.75, 0.625, 0.75, 0.625, 1.0, 0.375, 1.0, 0.625, 0.5, 0.875, 0.5, 0.875, 0.75, 0.625, 0.75])
me_x_1.update()

# ---- objects
ob_x = bpy.data.objects.new('平面', me_x)
ob_x_1 = bpy.data.objects.new('立方体', me_x_1)

# ---- transforms, parenting, visibility, modifiers, constraints
ob_x.location = (0.0, 0.0, 0.0)
ob_x_1.location = (0.0, 0.0, 0.0)

# ---- collection membership
col_collection.objects.link(ob_x)
col_collection.objects.link(ob_x_1)

# ---- scene / render settings (as saved in the file)
scene.frame_start = 1; scene.frame_end = 250; scene.frame_set(1)
scene.render.engine = 'BLENDER_EEVEE_NEXT'
bpy.context.view_layer.update()

# ---- added for rendering (the .blend has no active camera and no usable light): camera, sun
cam_auto = bpy.data.cameras.new('AutoCamera')
cam_auto.lens = 50.0
cam_auto.sensor_width = 36.0
cam_auto.clip_end = 1000.0
ob_auto_camera = bpy.data.objects.new('AutoCamera', cam_auto)
scene.collection.objects.link(ob_auto_camera)
ob_auto_camera.location = (26.2224, -31.4668, 20.3322)
ob_auto_camera.rotation_euler = (1.09748, -7.21219e-08, 0.694738)
scene.camera = ob_auto_camera
light_auto_sun = bpy.data.lights.new('AutoSun', 'SUN')
light_auto_sun.energy = 3.0
light_auto_sun.angle = 0.0523599
ob_auto_sun = bpy.data.objects.new('AutoSun', light_auto_sun)
scene.collection.objects.link(ob_auto_sun)
ob_auto_sun.rotation_euler = (0.872665, 0.174533, 0.523599)
bpy.context.view_layer.update()
